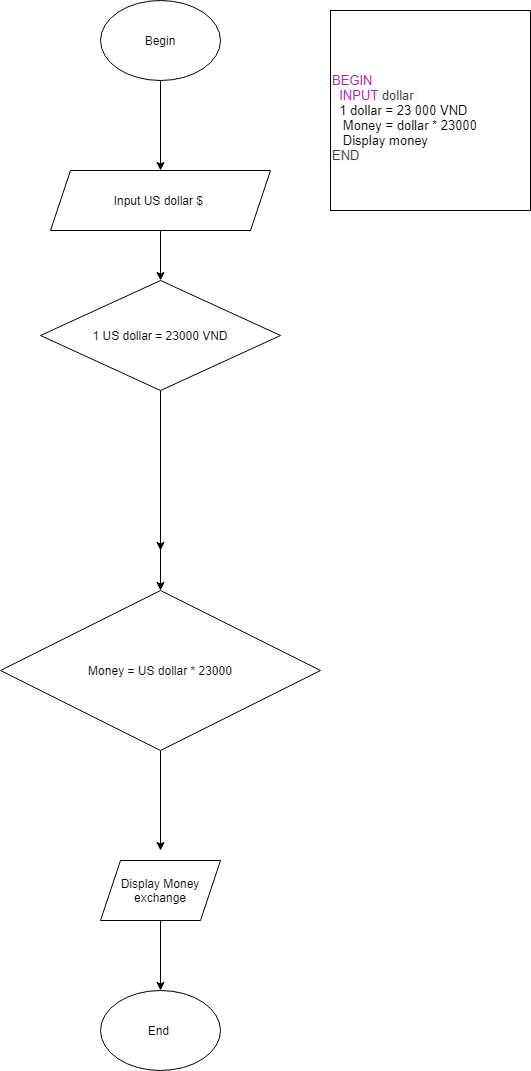

The diagram above was exported from draw.io. Its source (the exported page's mxGraphModel, read from the mxfile embedded in the PNG):
<mxGraphModel dx="1038" dy="580" grid="1" gridSize="10" guides="1" tooltips="1" connect="1" arrows="1" fold="1" page="1" pageScale="1" pageWidth="827" pageHeight="1169" math="0" shadow="0">
  <root>
    <mxCell id="0" />
    <mxCell id="1" parent="0" />
    <mxCell id="mLGCxJ4D0cWy4DgETkhc-3" value="" style="edgeStyle=orthogonalEdgeStyle;rounded=0;orthogonalLoop=1;jettySize=auto;html=1;" edge="1" parent="1" source="mLGCxJ4D0cWy4DgETkhc-1" target="mLGCxJ4D0cWy4DgETkhc-2">
      <mxGeometry relative="1" as="geometry" />
    </mxCell>
    <mxCell id="mLGCxJ4D0cWy4DgETkhc-1" value="Begin" style="ellipse;whiteSpace=wrap;html=1;" vertex="1" parent="1">
      <mxGeometry x="330" y="20" width="120" height="80" as="geometry" />
    </mxCell>
    <mxCell id="mLGCxJ4D0cWy4DgETkhc-23" style="edgeStyle=orthogonalEdgeStyle;rounded=0;orthogonalLoop=1;jettySize=auto;html=1;" edge="1" parent="1" source="mLGCxJ4D0cWy4DgETkhc-2">
      <mxGeometry relative="1" as="geometry">
        <mxPoint x="390" y="300" as="targetPoint" />
      </mxGeometry>
    </mxCell>
    <mxCell id="mLGCxJ4D0cWy4DgETkhc-2" value="Input US dollar $&amp;nbsp;" style="shape=parallelogram;perimeter=parallelogramPerimeter;whiteSpace=wrap;html=1;fixedSize=1;" vertex="1" parent="1">
      <mxGeometry x="280" y="190" width="220" height="60" as="geometry" />
    </mxCell>
    <mxCell id="mLGCxJ4D0cWy4DgETkhc-9" value="" style="edgeStyle=orthogonalEdgeStyle;rounded=0;orthogonalLoop=1;jettySize=auto;html=1;" edge="1" parent="1" source="mLGCxJ4D0cWy4DgETkhc-6">
      <mxGeometry relative="1" as="geometry">
        <mxPoint x="390" y="610" as="targetPoint" />
      </mxGeometry>
    </mxCell>
    <mxCell id="mLGCxJ4D0cWy4DgETkhc-24" style="edgeStyle=orthogonalEdgeStyle;rounded=0;orthogonalLoop=1;jettySize=auto;html=1;" edge="1" parent="1" source="mLGCxJ4D0cWy4DgETkhc-6">
      <mxGeometry relative="1" as="geometry">
        <mxPoint x="390" y="570" as="targetPoint" />
      </mxGeometry>
    </mxCell>
    <mxCell id="mLGCxJ4D0cWy4DgETkhc-6" value="1 US dollar = 23000 VND" style="rhombus;whiteSpace=wrap;html=1;" vertex="1" parent="1">
      <mxGeometry x="270" y="300" width="240" height="110" as="geometry" />
    </mxCell>
    <mxCell id="mLGCxJ4D0cWy4DgETkhc-21" value="" style="edgeStyle=orthogonalEdgeStyle;rounded=0;orthogonalLoop=1;jettySize=auto;html=1;" edge="1" parent="1" source="mLGCxJ4D0cWy4DgETkhc-18" target="mLGCxJ4D0cWy4DgETkhc-20">
      <mxGeometry relative="1" as="geometry" />
    </mxCell>
    <mxCell id="mLGCxJ4D0cWy4DgETkhc-18" value="Display Money exchange" style="shape=parallelogram;perimeter=parallelogramPerimeter;whiteSpace=wrap;html=1;fixedSize=1;" vertex="1" parent="1">
      <mxGeometry x="330" y="880" width="120" height="60" as="geometry" />
    </mxCell>
    <mxCell id="mLGCxJ4D0cWy4DgETkhc-20" value="End&amp;nbsp;" style="ellipse;whiteSpace=wrap;html=1;" vertex="1" parent="1">
      <mxGeometry x="330" y="1010" width="120" height="80" as="geometry" />
    </mxCell>
    <mxCell id="mLGCxJ4D0cWy4DgETkhc-26" style="edgeStyle=orthogonalEdgeStyle;rounded=0;orthogonalLoop=1;jettySize=auto;html=1;" edge="1" parent="1" source="mLGCxJ4D0cWy4DgETkhc-25">
      <mxGeometry relative="1" as="geometry">
        <mxPoint x="390" y="870" as="targetPoint" />
      </mxGeometry>
    </mxCell>
    <mxCell id="mLGCxJ4D0cWy4DgETkhc-25" value="Money = US dollar * 23000" style="rhombus;whiteSpace=wrap;html=1;" vertex="1" parent="1">
      <mxGeometry x="230" y="610" width="320" height="160" as="geometry" />
    </mxCell>
    <mxCell id="mLGCxJ4D0cWy4DgETkhc-27" value="&lt;font style=&quot;font-size: 13px&quot;&gt;&lt;br&gt;&lt;span class=&quot;hljs-keyword&quot; style=&quot;box-sizing: border-box ; color: rgb(166 , 38 , 164)&quot;&gt;BEGIN&lt;/span&gt;&lt;br style=&quot;box-sizing: border-box ; color: rgb(56 , 58 , 66)&quot;&gt;&lt;span style=&quot;color: rgb(56 , 58 , 66) ; background-color: rgb(250 , 250 , 250)&quot;&gt;&amp;nbsp; &lt;/span&gt;&lt;span class=&quot;hljs-keyword&quot; style=&quot;box-sizing: border-box ; color: rgb(166 , 38 , 164)&quot;&gt;INPUT&lt;/span&gt;&lt;span style=&quot;color: rgb(56 , 58 , 66) ; background-color: rgb(250 , 250 , 250)&quot;&gt;&amp;nbsp;dollar&amp;nbsp;&lt;br&gt;&lt;/span&gt;&amp;nbsp; 1 dollar = 23 000 VND&lt;br&gt;&amp;nbsp; &amp;nbsp;Money = dollar * 23000&amp;nbsp;&lt;br&gt;&amp;nbsp; &amp;nbsp;Display money&amp;nbsp;&lt;br style=&quot;box-sizing: border-box ; color: rgb(56 , 58 , 66)&quot;&gt;&lt;span style=&quot;color: rgb(56 , 58 , 66) ; background-color: rgb(250 , 250 , 250)&quot;&gt;END&lt;/span&gt;&lt;br&gt;&lt;/font&gt;" style="whiteSpace=wrap;html=1;aspect=fixed;align=left;" vertex="1" parent="1">
      <mxGeometry x="560" y="30" width="200" height="200" as="geometry" />
    </mxCell>
  </root>
</mxGraphModel>